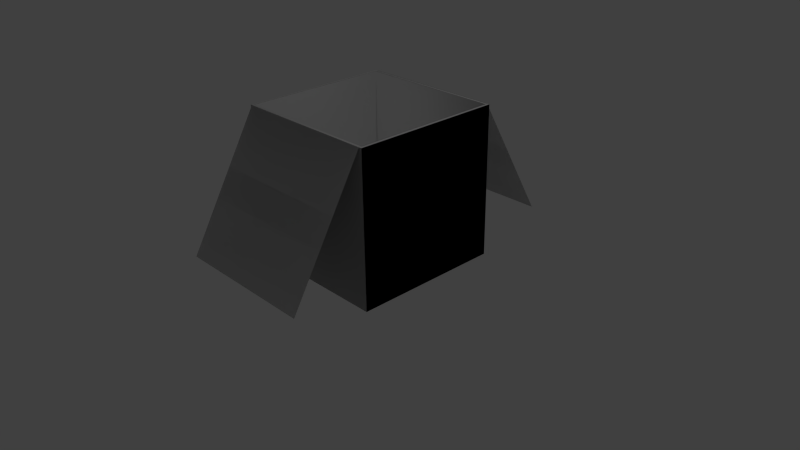 # Source: Box.blend  (saved by Blender 2.74.0; exported with 4.5.12 LTS)
import bpy
from mathutils import Matrix  # noqa: F401  (used for matrix-valued properties, if any)

bpy.ops.wm.read_factory_settings(use_empty=True)
scene = bpy.context.scene
scene.name = 'Scene'

# ---- collections
col_collection_1 = bpy.data.collections.new('Collection 1'); scene.collection.children.link(col_collection_1)

# ---- materials (node trees are filled in below, after node groups)
mat_material_002 = bpy.data.materials.new('Material.002')
mat_material_002.alpha_threshold = 0.0
mat_material_002.use_transparent_shadow = False
mat_material_002.diffuse_color = (0.64, 0.64, 0.64, 1.0)
mat_material_002.specular_color = (0.5, 0.5, 0.5)
mat_material_002.roughness = 0.5
mat_material_002.specular_intensity = 1.0
mat_box = bpy.data.materials.new('Box')
mat_box.alpha_threshold = 0.0
mat_box.use_transparent_shadow = False
mat_box.diffuse_color = (0.64, 0.64, 0.64, 1.0)
mat_box.specular_color = (0.5, 0.5, 0.5)
mat_box.roughness = 0.5
mat_box.specular_intensity = 1.0

# ---- material node trees

# ---- world
world_world = bpy.data.worlds.new('World'); scene.world = world_world
world_world.color = (0.05088, 0.05088, 0.05088)
world_world.use_sun_shadow = False
world_world.sun_shadow_jitter_overblur = 0.0
world_world.cycles.sampling_method = 'MANUAL'
world_world.cycles.sample_map_resolution = 256

# ---- cameras
cam_camera = bpy.data.cameras.new('Camera')
cam_camera.clip_end = 100.0
cam_camera.lens = 35.0
cam_camera.sensor_width = 32.0
cam_camera.sensor_height = 18.0
cam_camera.ortho_scale = 7.314
cam_camera.dof.focus_distance = 0.0
cam_camera.dof.aperture_fstop = 128.0

# ---- lights
light_lamp = bpy.data.lights.new('Lamp', 'POINT')
light_lamp.transmission_factor = 0.0
light_lamp.cutoff_distance = 30.0
light_lamp.energy = 100.0
light_lamp.shadow_buffer_clip_start = 1.001
light_lamp.shadow_soft_size = 0.1
light_lamp.shadow_maximum_resolution = 0.006
light_lamp.use_absolute_resolution = True
light_lamp.cycles.use_multiple_importance_sampling = False

# ---- meshes
me_plane_001 = bpy.data.meshes.new('Plane.001')
me_plane_001.from_pydata([(-0.9684, 2.015, -0.9952), (0.9684, 2.015, -0.9952), (0.9684, 0.3433, -1.974), (-0.9684, 0.3433, -1.974), (1.0, 0.0116, -1.0), (1.0, 0.0116, 1.0), (-1.0, 0.0116, 1.0), (-1.0, 0.0116, -1.0), (-1.0, 2.012, -1.0), (-1.0, 2.012, 1.0), (1.0, 2.012, 1.0), (0.9683, 2.012, 0.9683), (-0.9687, 2.012, 0.9683), (-0.9686, 2.012, -0.9687), (1.0, 2.012, -1.0), (0.9683, 2.012, -0.9687), (0.9684, 2.015, 1.005), (-0.9684, 2.015, 1.005), (-0.9684, 0.3433, 1.983), (0.9684, 0.3433, 1.983)], [], [(0, 1, 2, 3), (4, 5, 6, 7), (8, 9, 10, 11, 12, 13), (4, 14, 10, 5), (5, 10, 9, 6), (6, 9, 8, 7), (14, 4, 7, 8), (14, 8, 13, 15, 11, 10), (16, 17, 18, 19)])
me_plane_001.polygons.foreach_set('use_smooth', [True] * 9)
_k = set([(0, 1), (0, 3), (1, 2), (2, 3), (4, 5), (4, 7), (4, 14), (5, 6), (5, 10), (6, 7), (6, 9), (7, 8), (8, 9), (8, 14), (9, 10), (10, 14), (11, 12), (11, 15), (12, 13), (13, 15), (16, 17), (16, 19), (17, 18), (18, 19)])
me_plane_001.attributes.new('sharp_edge', 'BOOLEAN', 'EDGE').data.foreach_set('value', [ (min(e.vertices), max(e.vertices)) in _k for e in me_plane_001.edges])
_uv = me_plane_001.uv_layers.new(name='UVMap')
_uv.uv.foreach_set('vector', [4.02e-08, 1.0, 0.0, 0.6738, 0.3152, 0.6738, 0.3152, 1.0, 4.02e-08, 0.3369, 0.0, 4.016e-08, 0.3373, 0.0, 0.3373, 0.3369, 0.3373, 0.3369, 0.6745, 0.3369, 0.6745, 0.6738, 0.6692, 0.6684, 0.6692, 0.3422, 0.3425, 0.3422, 0.3373, 0.0, 0.6745, 1.606e-07, 0.6745, 0.3369, 0.3373, 0.3369, 0.6745, 0.3369, 1.0, 0.3369, 1.0, 0.6738, 0.6745, 0.6738, 0.0, 0.6738, 1.307e-07, 0.3369, 0.3373, 0.3369, 0.3373, 0.6738, 0.6745, 0.0, 1.0, 8.032e-08, 1.0, 0.3369, 0.6745, 0.3369, 0.3373, 0.6738, 0.3373, 0.3369, 0.3425, 0.3422, 0.3425, 0.6684, 0.6692, 0.6684, 0.6745, 0.6738, 0.6304, 0.6738, 0.6304, 1.0, 0.3152, 1.0, 0.3152, 0.6738])
me_plane_001.materials.append(mat_material_002)
me_plane_001.use_remesh_preserve_volume = False
me_plane_001.use_remesh_preserve_attributes = False
me_plane_001.use_mirror_vertex_groups = False
me_plane_001.update()
me_plane_001.normals_split_custom_set([tuple(v) for v in zip(*[iter([0.0, 0.5051, -0.863, 0.0, 0.5051, -0.863, 0.0, 0.5051, -0.863, 0.0, 0.5051, -0.863, 0.0, -1.0, 0.0, 0.0, -1.0, 0.0, 0.0, -1.0, 0.0, 0.0, -1.0, 0.0, 0.0, 1.0, -4.162e-07, 0.0, 1.0, -1.612e-06, 0.0, 1.0, -4.162e-07, 0.0, 1.0, -4.153e-07, 0.0, 1.0, -1.612e-06, 0.0, 1.0, -4.153e-07, 1.0, 2.384e-07, 2.533e-07, 1.0, 2.384e-07, 2.533e-07, 1.0, 2.384e-07, 2.533e-07, 1.0, 2.384e-07, 2.533e-07, -2.384e-07, 2.533e-07, 1.0, -2.384e-07, 2.533e-07, 1.0, -2.384e-07, 2.533e-07, 1.0, -2.384e-07, 2.533e-07, 1.0, -1.0, 0.0, 0.0, -1.0, 0.0, 0.0, -1.0, 0.0, 0.0, -1.0, 0.0, 0.0, 2.384e-07, 2.533e-07, -1.0, 2.384e-07, 2.533e-07, -1.0, 2.384e-07, 2.533e-07, -1.0, 2.384e-07, 2.533e-07, -1.0, 0.0, 1.0, 7.81e-07, 0.0, 1.0, -4.162e-07, 0.0, 1.0, -4.153e-07, 0.0, 1.0, 7.81e-07, 0.0, 1.0, -4.153e-07, 0.0, 1.0, -4.162e-07, 0.0, 0.5051, 0.863, 0.0, 0.5051, 0.863, 0.0, 0.5051, 0.863, 0.0, 0.5051, 0.863])] * 3)])
me_plane = bpy.data.meshes.new('Plane')
me_plane.from_pydata([(-0.9684, 2.015, -0.9952), (0.9684, 2.015, -0.9952), (0.9684, 0.3433, -1.974), (-0.9684, 0.3433, -1.974), (1.0, 0.0116, -1.0), (1.0, 0.0116, 1.0), (-1.0, 0.0116, 1.0), (-1.0, 0.0116, -1.0), (-1.0, 2.012, -1.0), (-1.0, 2.012, 1.0), (1.0, 2.012, 1.0), (0.9683, 2.009, 0.9683), (-0.9687, 2.009, 0.9683), (-0.9686, 2.009, -0.9687), (1.0, 2.012, -1.0), (0.9683, 2.009, -0.9687), (0.9684, 2.015, 1.005), (-0.9684, 2.015, 1.005), (-0.9684, 0.3433, 1.983), (0.9684, 0.3433, 1.983), (0.9683, 0.1846, -0.9687), (0.9683, 0.1846, 0.9683), (-0.9686, 0.1846, -0.9687), (-0.9687, 0.1846, 0.9683)], [], [(0, 1, 2, 3), (4, 5, 6, 7), (8, 9, 10, 11, 12, 13), (4, 14, 10, 5), (5, 10, 9, 6), (6, 9, 8, 7), (14, 4, 7, 8), (14, 8, 13, 15, 11, 10), (16, 17, 18, 19), (11, 15, 20, 21), (15, 13, 22, 20), (12, 11, 21, 23), (13, 12, 23, 22), (22, 23, 21, 20)])
me_plane.polygons.foreach_set('use_smooth', [True] * 14)
_k = set([(0, 1), (0, 3), (1, 2), (2, 3), (4, 5), (4, 7), (4, 14), (5, 6), (5, 10), (6, 7), (6, 9), (7, 8), (8, 9), (8, 14), (9, 10), (10, 14), (16, 17), (16, 19), (17, 18), (18, 19)])
me_plane.attributes.new('sharp_edge', 'BOOLEAN', 'EDGE').data.foreach_set('value', [ (min(e.vertices), max(e.vertices)) in _k for e in me_plane.edges])
_uv = me_plane.uv_layers.new(name='UVMap')
_uv.uv.foreach_set('vector', [0.7667, 0.246, 0.7667, 0.0, 1.0, 0.0, 1.0, 0.246, 0.0, 0.254, 0.0, 0.0, 0.2569, 0.0, 0.2569, 0.254, 0.2569, 0.254, 0.5138, 0.254, 0.5138, 0.508, 0.5097, 0.504, 0.5097, 0.258, 0.2609, 0.258, 0.0, 0.254, 0.2569, 0.254, 0.2569, 0.508, 0.0, 0.508, 0.5138, 0.254, 0.7667, 0.254, 0.7667, 0.508, 0.5138, 0.508, 0.2569, 0.254, 0.2569, 0.0, 0.5138, 0.0, 0.5138, 0.254, 0.5138, 0.0, 0.7667, 0.0, 0.7667, 0.254, 0.5138, 0.254, 0.2569, 0.508, 0.2569, 0.254, 0.2609, 0.258, 0.2609, 0.504, 0.5097, 0.504, 0.5138, 0.508, 0.9507, 0.508, 0.9507, 0.754, 0.7175, 0.754, 0.7175, 0.508, 0.2488, 0.754, 0.2488, 0.508, 0.4831, 0.508, 0.4831, 0.754, 0.9482, 0.754, 0.9482, 1.0, 0.7175, 1.0, 0.7175, 0.754, 0.7667, 0.492, 0.7667, 0.246, 0.9975, 0.246, 0.9975, 0.492, 0.4831, 0.754, 0.4831, 0.508, 0.7175, 0.508, 0.7175, 0.754, 1e-06, 0.754, 0.0, 0.508, 0.2488, 0.508, 0.2488, 0.754])
me_plane.materials.append(mat_box)
me_plane.use_remesh_preserve_volume = False
me_plane.use_remesh_preserve_attributes = False
me_plane.use_mirror_vertex_groups = False
me_plane.update()
me_plane.normals_split_custom_set([tuple(v) for v in zip(*[iter([0.0, 0.5051, -0.863, 0.0, 0.5051, -0.863, 0.0, 0.5051, -0.863, 0.0, 0.5051, -0.863, 0.0, -1.0, 0.0, 0.0, -1.0, 0.0, 0.0, -1.0, 0.0, 0.0, -1.0, 0.0, 5.537e-06, 1.0, -1.606e-05, 0.03988, 0.9984, -0.03989, 4.53e-06, 1.0, -1.505e-05, -0.3021, 0.9042, -0.3021, 0.585, 0.5617, -0.585, 0.3021, 0.9042, 0.3021, 1.0, 2.384e-07, 2.533e-07, 1.0, 2.384e-07, 2.533e-07, 1.0, 2.384e-07, 2.533e-07, 1.0, 2.384e-07, 2.533e-07, -2.384e-07, 2.533e-07, 1.0, -2.384e-07, 2.533e-07, 1.0, -2.384e-07, 2.533e-07, 1.0, -2.384e-07, 2.533e-07, 1.0, -1.0, 0.0, 0.0, -1.0, 0.0, 0.0, -1.0, 0.0, 0.0, -1.0, 0.0, 0.0, 2.384e-07, 2.533e-07, -1.0, 2.384e-07, 2.533e-07, -1.0, 2.384e-07, 2.533e-07, -1.0, 2.384e-07, 2.533e-07, -1.0, -0.03991, 0.9984, 0.0399, 5.537e-06, 1.0, -1.606e-05, 0.3021, 0.9042, 0.3021, -0.585, 0.5617, 0.585, -0.3021, 0.9042, -0.3021, 4.53e-06, 1.0, -1.505e-05, 0.0, 0.5051, 0.863, 0.0, 0.5051, 0.863, 0.0, 0.5051, 0.863, 0.0, 0.5051, 0.863, -0.3021, 0.9042, -0.3021, -0.585, 0.5617, 0.585, -0.5773, 0.5774, 0.5774, -0.5774, 0.5774, -0.5774, -0.585, 0.5617, 0.585, 0.3021, 0.9042, 0.3021, 0.5773, 0.5774, 0.5774, -0.5773, 0.5774, 0.5774, 0.585, 0.5617, -0.585, -0.3021, 0.9042, -0.3021, -0.5774, 0.5774, -0.5774, 0.5774, 0.5774, -0.5773, 0.3021, 0.9042, 0.3021, 0.585, 0.5617, -0.585, 0.5774, 0.5774, -0.5773, 0.5773, 0.5774, 0.5774, 0.5773, 0.5774, 0.5774, 0.5774, 0.5774, -0.5773, -0.5774, 0.5774, -0.5774, -0.5773, 0.5774, 0.5774])] * 3)])

# ---- objects
ob_plane_001 = bpy.data.objects.new('Plane.001', me_plane_001)
ob_box = bpy.data.objects.new('Box', me_plane)
ob_lamp = bpy.data.objects.new('Lamp', light_lamp)
ob_camera = bpy.data.objects.new('Camera', cam_camera)

# ---- transforms, parenting, visibility, modifiers, constraints
ob_plane_001.location = (0.0, 0.0, 0.0)
ob_plane_001.rotation_euler = (1.571, -0.0, 0.0)
ob_plane_001.lineart.crease_threshold = 0.0
ob_box.location = (0.0, 0.0, 0.0)
ob_box.rotation_euler = (1.571, -0.0, 0.0)
ob_box.lineart.crease_threshold = 0.0
ob_lamp.location = (4.076, 1.005, 5.904)
ob_lamp.rotation_euler = (0.6503, 0.05522, 1.866)
ob_lamp.lock_rotations_4d = False
ob_lamp.empty_display_type = 'ARROWS'
ob_lamp.color = (0.0, 0.0, 0.0, 0.0)
ob_lamp.lineart.crease_threshold = 0.0
ob_camera.location = (7.481, -6.508, 5.344)
ob_camera.rotation_euler = (1.109, 0.01082, 0.8149)
ob_camera.lock_rotations_4d = False
ob_camera.empty_display_type = 'ARROWS'
ob_camera.color = (0.0, 0.0, 0.0, 0.0)
ob_camera.display_type = 'WIRE'
ob_camera.lineart.crease_threshold = 0.0

# ---- collection membership
col_collection_1.objects.link(ob_plane_001)
col_collection_1.objects.link(ob_box)
col_collection_1.objects.link(ob_lamp)
col_collection_1.objects.link(ob_camera)

# ---- scene / render settings (as saved in the file)
scene.camera = ob_camera
scene.frame_start = 1; scene.frame_end = 250; scene.frame_set(1)
scene.render.engine = 'BLENDER_EEVEE_NEXT'
scene.render.resolution_percentage = 50
scene.render.dither_intensity = 0.0
scene.cycles.use_denoising = False
scene.cycles.samples = 10
scene.cycles.sampling_pattern = 'TABULATED_SOBOL'
scene.cycles.light_sampling_threshold = 0.0
scene.cycles.use_adaptive_sampling = False
scene.cycles.use_light_tree = False
scene.cycles.blur_glossy = 0.0
scene.cycles.pixel_filter_type = 'GAUSSIAN'
scene.cycles.sample_clamp_indirect = 0.0
scene.view_settings.view_transform = 'Standard'
bpy.context.view_layer.update()
